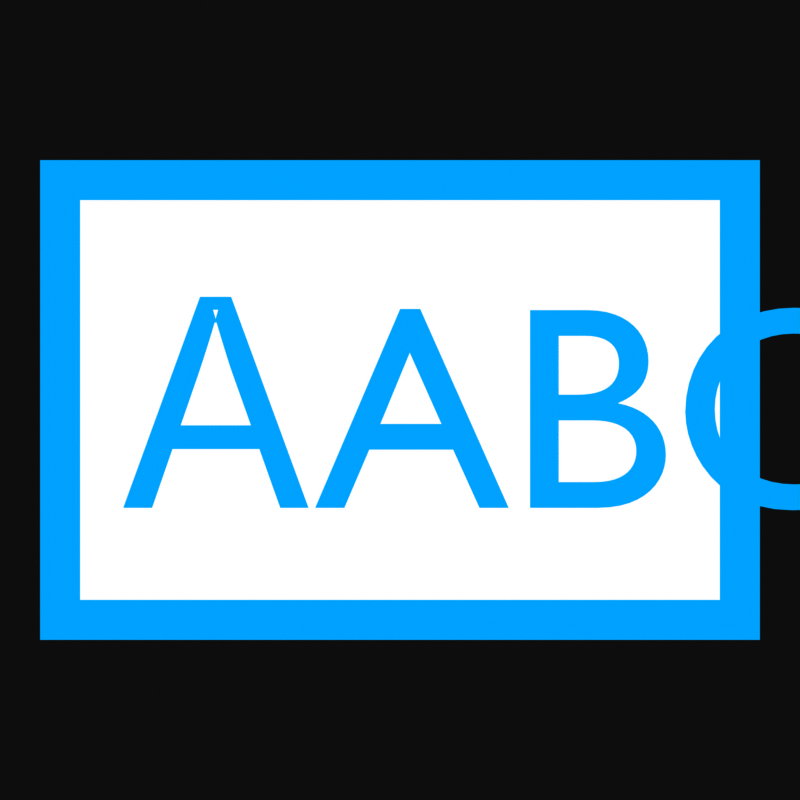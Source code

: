 # Source: icon_image.blend  (saved by Blender 4.0.36; exported with 4.5.12 LTS)
import bpy
from mathutils import Matrix  # noqa: F401  (used for matrix-valued properties, if any)

bpy.ops.wm.read_factory_settings(use_empty=True)
scene = bpy.context.scene
scene.name = 'Scene'

# ---- collections
col_collection = bpy.data.collections.new('Collection'); scene.collection.children.link(col_collection)

# ---- materials (node trees are filled in below, after node groups)
mat_white = bpy.data.materials.new('white')
mat_white.use_transparent_shadow = False
mat_green = bpy.data.materials.new('green')
mat_green.use_transparent_shadow = False

# ---- material node trees
mat_white.use_nodes = True; mat_white.node_tree.nodes.clear()
_N = mat_white.node_tree.nodes; _L = mat_white.node_tree.links
n0 = _N.new('ShaderNodeOutputMaterial'); n0.name = 'Material Output'; n0.location = (300, 300)
n1 = _N.new('ShaderNodeEmission'); n1.name = 'Emission'; n1.location = (10, 300)
_L.new(n1.outputs[0], n0.inputs[0])
n0.is_active_output = True
mat_green.use_nodes = True; mat_green.node_tree.nodes.clear()
_N = mat_green.node_tree.nodes; _L = mat_green.node_tree.links
n0 = _N.new('ShaderNodeOutputMaterial'); n0.name = 'Material Output'; n0.location = (300, 300)
n1 = _N.new('ShaderNodeEmission'); n1.name = 'Emission'; n1.location = (10, 300)
n1.inputs[0].default_value = (0.0, 0.6328, 1.0, 1.0)
_L.new(n1.outputs[0], n0.inputs[0])
n0.is_active_output = True

# ---- world
world_world = bpy.data.worlds.new('World'); scene.world = world_world
world_world.use_nodes = True; world_world.node_tree.nodes.clear()
_N = world_world.node_tree.nodes; _L = world_world.node_tree.links
n0 = _N.new('ShaderNodeOutputWorld'); n0.name = 'World Output'; n0.location = (300, 300)
n1 = _N.new('ShaderNodeBackground'); n1.name = 'Background'; n1.location = (10, 300)
n1.inputs[0].default_value = (0.05088, 0.05088, 0.05088, 1.0)
_L.new(n1.outputs[0], n0.inputs[0])
n0.is_active_output = True
world_world.color = (0.05088, 0.05088, 0.05088)
world_world.use_sun_shadow = False
world_world.sun_shadow_jitter_overblur = 0.0

# ---- cameras
cam_camera = bpy.data.cameras.new('Camera')
cam_camera.type = 'ORTHO'
cam_camera.clip_end = 100.0
cam_camera.ortho_scale = 2.0

# ---- meshes
me_plane_002 = bpy.data.meshes.new('Plane.002')
me_plane_002.from_pydata([(-1.0, -1.0, 0.0), (1.0, -1.0, 0.0), (-1.0, 1.0, 0.0), (1.0, 1.0, 0.0), (-0.6729, -0.5874, 0.05569), (-0.1088, -0.5874, 0.05569), (-0.6729, -0.02334, 0.05569), (-0.1088, -0.02334, 0.05569), (0.3689, -0.1552, 0.05569), (0.3169, -0.1603, 0.05569), (0.2669, -0.1755, 0.05569), (0.2208, -0.2001, 0.05569), (0.1804, -0.2333, 0.05569), (0.1473, -0.2737, 0.05569), (0.1226, -0.3197, 0.05569), (0.1075, -0.3698, 0.05569), (0.1023, -0.4218, 0.05569), (0.1075, -0.4738, 0.05569), (0.1226, -0.5238, 0.05569), (0.1473, -0.5699, 0.05569), (0.1804, -0.6103, 0.05569), (0.2208, -0.6434, 0.05569), (0.2669, -0.668, 0.05569), (0.3169, -0.6832, 0.05569), (0.3689, -0.6883, 0.05569), (0.4209, -0.6832, 0.05569), (0.4709, -0.668, 0.05569), (0.517, -0.6434, 0.05569), (0.5574, -0.6103, 0.05569), (0.5906, -0.5699, 0.05569), (0.6152, -0.5238, 0.05569), (0.6304, -0.4738, 0.05569), (0.6355, -0.4218, 0.05569), (0.6304, -0.3698, 0.05569), (0.6152, -0.3197, 0.05569), (0.5906, -0.2737, 0.05569), (0.5574, -0.2333, 0.05569), (0.517, -0.2001, 0.05569), (0.4709, -0.1755, 0.05569), (0.4209, -0.1603, 0.05569), (0.2525, 0.4824, 0.05569), (-0.05174, -0.04458, 0.05569), (0.5568, -0.04458, 0.05569), (-1.0, -1.0, 0.1), (1.0, -1.0, 0.1), (-1.0, 1.0, 0.1), (1.0, 1.0, 0.1), (-0.95, -0.95, 0.1), (-0.95, 0.95, 0.1), (0.95, -0.95, 0.1), (0.95, 0.95, 0.1)], [], [(0, 1, 3, 2), (4, 5, 7, 6), (9, 10, 11, 12, 13, 14, 15, 16, 17, 18, 19, 20, 21, 22, 23, 24, 25, 26, 27, 28, 29, 30, 31, 32, 33, 34, 35, 36, 37, 38, 39, 8), (41, 42, 40), (47, 48, 45, 43), (49, 47, 43, 44), (50, 49, 44, 46), (48, 50, 46, 45)])
me_plane_002.polygons.foreach_set('material_index', [0, 1, 1, 1, 1, 1, 1, 1])
_uv = me_plane_002.uv_layers.new(name='UVMap')
_uv.uv.foreach_set('vector', [0.0, 0.0, 1.0, 0.0, 1.0, 1.0, 0.0, 1.0, 0.0, 0.0, 1.0, 0.0, 1.0, 1.0, 0.0, 1.0, 0.0, 0.0, 0.0, 0.0, 0.0, 0.0, 0.0, 0.0, 0.0, 0.0, 0.0, 0.0, 0.0, 0.0, 0.0, 0.0, 0.0, 0.0, 0.0, 0.0, 0.0, 0.0, 0.0, 0.0, 0.0, 0.0, 0.0, 0.0, 0.0, 0.0, 0.0, 0.0, 0.0, 0.0, 0.0, 0.0, 0.0, 0.0, 0.0, 0.0, 0.0, 0.0, 0.0, 0.0, 0.0, 0.0, 0.0, 0.0, 0.0, 0.0, 0.0, 0.0, 0.0, 0.0, 0.0, 0.0, 0.0, 0.0, 0.0, 0.0, 0.0, 0.0, 0.0, 0.0, 0.0, 0.0, 0.0, 0.0, 0.0, 0.0, 0.025, 0.025, 0.025, 0.975, 0.0, 1.0, 0.0, 0.0, 0.975, 0.025, 0.025, 0.025, 0.0, 0.0, 1.0, 0.0, 0.975, 0.975, 0.975, 0.025, 1.0, 0.0, 1.0, 1.0, 0.025, 0.975, 0.975, 0.975, 1.0, 1.0, 0.0, 1.0])
me_plane_002.materials.append(mat_white)
me_plane_002.materials.append(mat_green)
me_plane_002.update()
me_plane = bpy.data.meshes.new('Plane')
me_plane.from_pydata([(-0.9, -0.6, 0.0), (0.9, -0.6, 0.0), (-0.9, 0.6, 0.0), (0.9, 0.6, 0.0), (-0.8, 0.5, 0.0), (-0.8, -0.5, 0.0), (0.8, -0.5, 0.0), (0.8, 0.5, 0.0)], [], [(5, 6, 7, 4), (5, 4, 2, 0), (6, 5, 0, 1), (7, 6, 1, 3), (4, 7, 3, 2)])
me_plane.polygons.foreach_set('material_index', [1, 0, 0, 0, 0])
_uv = me_plane.uv_layers.new(name='UVMap')
_uv.uv.foreach_set('vector', [0.05, 0.05, 0.95, 0.05, 0.95, 0.95, 0.05, 0.95, 0.05, 0.05, 0.05, 0.95, 0.0, 1.0, 0.0, 0.0, 0.95, 0.05, 0.05, 0.05, 0.0, 0.0, 1.0, 0.0, 0.95, 0.95, 0.95, 0.05, 1.0, 0.0, 1.0, 1.0, 0.05, 0.95, 0.95, 0.95, 1.0, 1.0, 0.0, 1.0])
me_plane.materials.append(mat_green)
me_plane.materials.append(mat_white)
me_plane.update()

# ---- curves / text
txt_text_001 = bpy.data.curves.new('Text.001', 'FONT')
txt_text_001.dimensions = '2D'
txt_text_001.body = 'АABC'
txt_text_001.materials.append(mat_green)

# ---- objects
ob_camera = bpy.data.objects.new('Camera', cam_camera)
ob_plane = bpy.data.objects.new('Plane', me_plane_002)
ob_plane_001 = bpy.data.objects.new('Plane.001', me_plane)
ob_text = bpy.data.objects.new('Text', txt_text_001)

# ---- transforms, parenting, visibility, modifiers, constraints
ob_camera.location = (0.0, 0.0, 5.0)
ob_camera.lock_rotations_4d = False
ob_camera.empty_display_type = 'ARROWS'
ob_camera.color = (0.0, 0.0, 0.0, 0.0)
ob_camera.display_type = 'WIRE'
ob_camera.lineart.crease_threshold = 0.0
ob_plane.location = (0.0, 0.0, -0.1)
ob_plane.hide_render = True
ob_plane_001.location = (0.0, 0.0, 0.0)
ob_text.location = (-0.7082, -0.2693, 1.0)
ob_text.scale = (0.7239, 0.7239, 0.7239)

# ---- collection membership
col_collection.objects.link(ob_camera)
col_collection.objects.link(ob_plane)
col_collection.objects.link(ob_plane_001)
col_collection.objects.link(ob_text)

# ---- scene / render settings (as saved in the file)
scene.camera = ob_camera
scene.frame_start = 1; scene.frame_end = 1; scene.frame_set(1)
scene.render.engine = 'BLENDER_EEVEE_NEXT'
scene.render.resolution_x = 1024
scene.render.resolution_y = 1024
scene.render.resolution_percentage = 50
scene.render.film_transparent = True
scene.cycles.sampling_pattern = 'TABULATED_SOBOL'
scene.view_settings.view_transform = 'Raw'
bpy.context.view_layer.update()
